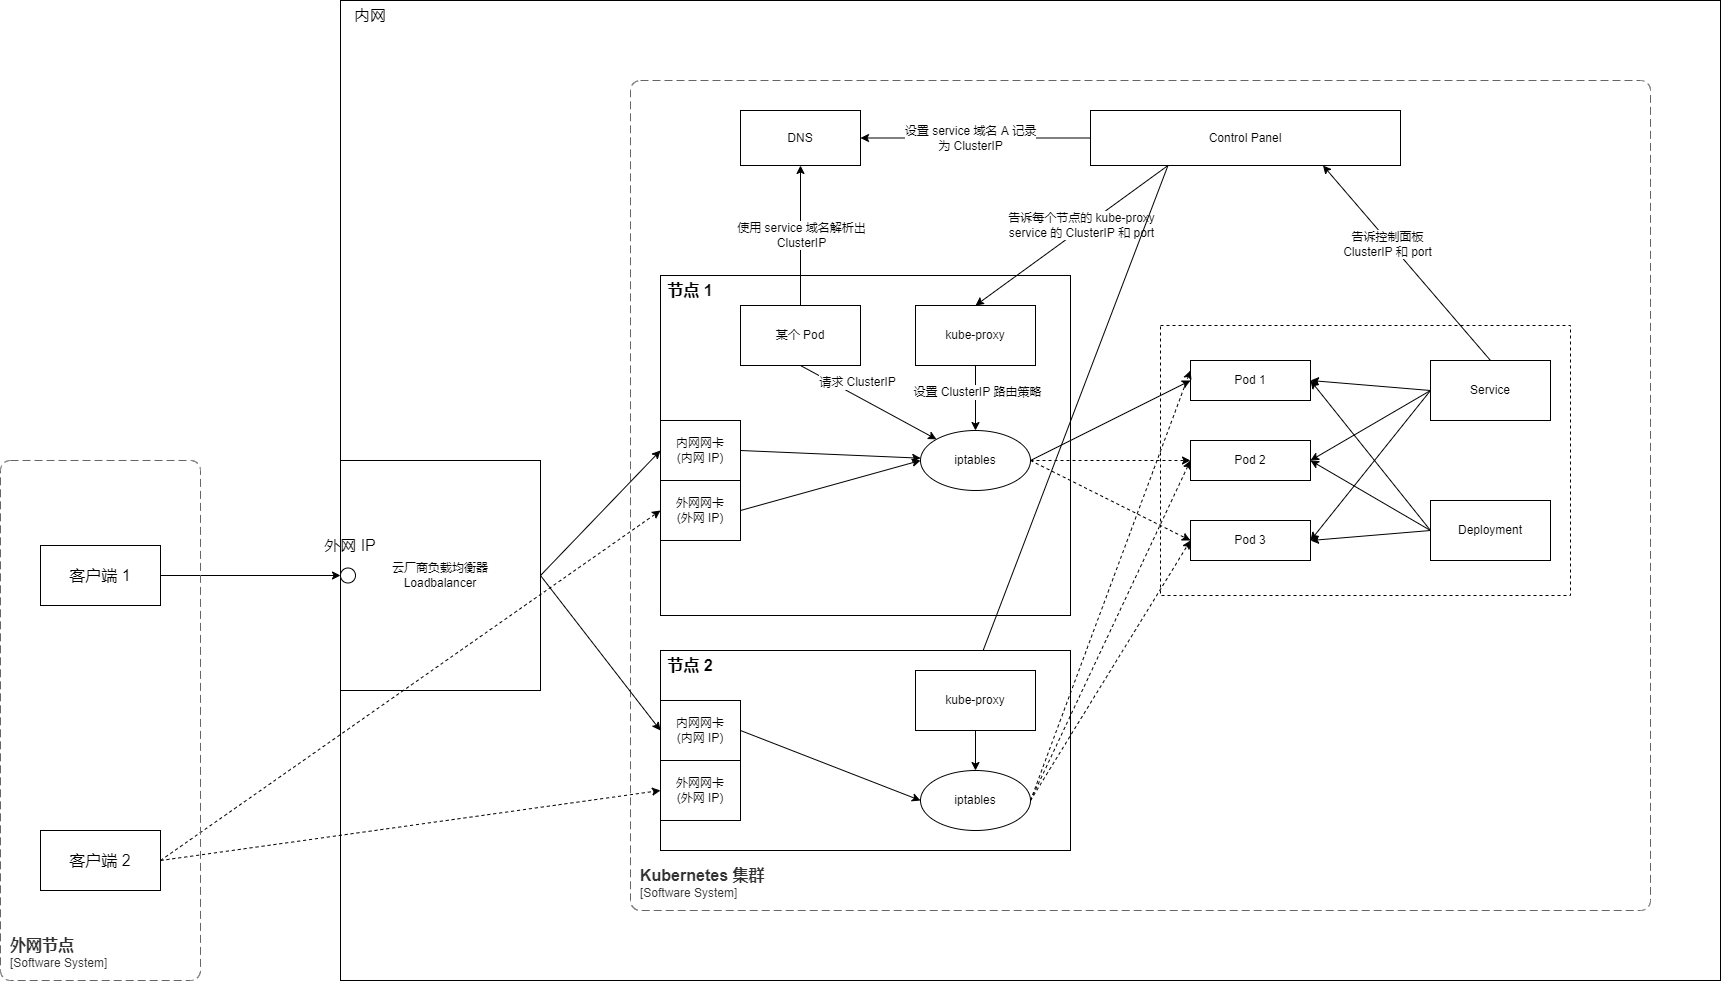

The diagram above was exported from draw.io. Its source (the exported page's mxGraphModel, read from the mxfile embedded in the PNG):
<mxGraphModel dx="1298" dy="683" grid="1" gridSize="10" guides="1" tooltips="1" connect="1" arrows="1" fold="1" page="1" pageScale="1" pageWidth="827" pageHeight="1169" math="0" shadow="0">
  <root>
    <mxCell id="0" />
    <mxCell id="1" parent="0" />
    <mxCell id="lT9hqYADeR-S1GaNldGc-64" value="" style="rounded=0;whiteSpace=wrap;html=1;" vertex="1" parent="1">
      <mxGeometry x="400" y="120" width="1380" height="980" as="geometry" />
    </mxCell>
    <mxCell id="lT9hqYADeR-S1GaNldGc-1" value="" style="rounded=0;whiteSpace=wrap;html=1;dashed=1;" vertex="1" parent="1">
      <mxGeometry x="1220" y="445" width="410" height="270" as="geometry" />
    </mxCell>
    <mxCell id="lT9hqYADeR-S1GaNldGc-2" value="" style="rounded=0;whiteSpace=wrap;html=1;" vertex="1" parent="1">
      <mxGeometry x="720" y="395" width="410" height="340" as="geometry" />
    </mxCell>
    <mxCell id="lT9hqYADeR-S1GaNldGc-3" style="rounded=0;orthogonalLoop=1;jettySize=auto;html=1;exitX=0.5;exitY=1;exitDx=0;exitDy=0;" edge="1" parent="1" source="lT9hqYADeR-S1GaNldGc-7" target="lT9hqYADeR-S1GaNldGc-11">
      <mxGeometry relative="1" as="geometry" />
    </mxCell>
    <mxCell id="lT9hqYADeR-S1GaNldGc-4" value="请求 ClusterIP" style="edgeLabel;html=1;align=center;verticalAlign=middle;resizable=0;points=[];" vertex="1" connectable="0" parent="lT9hqYADeR-S1GaNldGc-3">
      <mxGeometry x="-0.1975" y="-3" relative="1" as="geometry">
        <mxPoint x="3" y="-16" as="offset" />
      </mxGeometry>
    </mxCell>
    <mxCell id="lT9hqYADeR-S1GaNldGc-5" style="edgeStyle=none;rounded=0;orthogonalLoop=1;jettySize=auto;html=1;exitX=0.5;exitY=0;exitDx=0;exitDy=0;entryX=0.5;entryY=1;entryDx=0;entryDy=0;" edge="1" parent="1" source="lT9hqYADeR-S1GaNldGc-7" target="lT9hqYADeR-S1GaNldGc-35">
      <mxGeometry relative="1" as="geometry" />
    </mxCell>
    <mxCell id="lT9hqYADeR-S1GaNldGc-6" value="使用 service 域名解析出&lt;br&gt;ClusterIP" style="edgeLabel;html=1;align=center;verticalAlign=middle;resizable=0;points=[];" vertex="1" connectable="0" parent="lT9hqYADeR-S1GaNldGc-5">
      <mxGeometry x="-0.4443" relative="1" as="geometry">
        <mxPoint y="-32" as="offset" />
      </mxGeometry>
    </mxCell>
    <mxCell id="lT9hqYADeR-S1GaNldGc-7" value="某个 Pod" style="rounded=0;whiteSpace=wrap;html=1;" vertex="1" parent="1">
      <mxGeometry x="800" y="425" width="120" height="60" as="geometry" />
    </mxCell>
    <mxCell id="lT9hqYADeR-S1GaNldGc-8" style="edgeStyle=none;rounded=0;orthogonalLoop=1;jettySize=auto;html=1;exitX=1;exitY=0.5;exitDx=0;exitDy=0;entryX=0;entryY=0.5;entryDx=0;entryDy=0;" edge="1" parent="1" source="lT9hqYADeR-S1GaNldGc-11" target="lT9hqYADeR-S1GaNldGc-15">
      <mxGeometry relative="1" as="geometry" />
    </mxCell>
    <mxCell id="lT9hqYADeR-S1GaNldGc-9" style="edgeStyle=none;rounded=0;orthogonalLoop=1;jettySize=auto;html=1;exitX=1;exitY=0.5;exitDx=0;exitDy=0;entryX=0;entryY=0.5;entryDx=0;entryDy=0;dashed=1;" edge="1" parent="1" source="lT9hqYADeR-S1GaNldGc-11" target="lT9hqYADeR-S1GaNldGc-16">
      <mxGeometry relative="1" as="geometry" />
    </mxCell>
    <mxCell id="lT9hqYADeR-S1GaNldGc-10" style="edgeStyle=none;rounded=0;orthogonalLoop=1;jettySize=auto;html=1;exitX=1;exitY=0.5;exitDx=0;exitDy=0;entryX=0;entryY=0.5;entryDx=0;entryDy=0;dashed=1;" edge="1" parent="1" source="lT9hqYADeR-S1GaNldGc-11" target="lT9hqYADeR-S1GaNldGc-17">
      <mxGeometry relative="1" as="geometry" />
    </mxCell>
    <mxCell id="lT9hqYADeR-S1GaNldGc-11" value="iptables" style="ellipse;whiteSpace=wrap;html=1;" vertex="1" parent="1">
      <mxGeometry x="980" y="550" width="110" height="60" as="geometry" />
    </mxCell>
    <mxCell id="lT9hqYADeR-S1GaNldGc-12" style="edgeStyle=orthogonalEdgeStyle;rounded=0;orthogonalLoop=1;jettySize=auto;html=1;exitX=0.5;exitY=1;exitDx=0;exitDy=0;" edge="1" parent="1" source="lT9hqYADeR-S1GaNldGc-14" target="lT9hqYADeR-S1GaNldGc-11">
      <mxGeometry relative="1" as="geometry" />
    </mxCell>
    <mxCell id="lT9hqYADeR-S1GaNldGc-13" value="设置 ClusterIP 路由策略" style="edgeLabel;html=1;align=center;verticalAlign=middle;resizable=0;points=[];" vertex="1" connectable="0" parent="lT9hqYADeR-S1GaNldGc-12">
      <mxGeometry x="-0.2037" y="1" relative="1" as="geometry">
        <mxPoint as="offset" />
      </mxGeometry>
    </mxCell>
    <mxCell id="lT9hqYADeR-S1GaNldGc-14" value="kube-proxy" style="rounded=0;whiteSpace=wrap;html=1;" vertex="1" parent="1">
      <mxGeometry x="975" y="425" width="120" height="60" as="geometry" />
    </mxCell>
    <mxCell id="lT9hqYADeR-S1GaNldGc-15" value="Pod 1" style="rounded=0;whiteSpace=wrap;html=1;" vertex="1" parent="1">
      <mxGeometry x="1250" y="480" width="120" height="40" as="geometry" />
    </mxCell>
    <mxCell id="lT9hqYADeR-S1GaNldGc-16" value="Pod 2" style="rounded=0;whiteSpace=wrap;html=1;" vertex="1" parent="1">
      <mxGeometry x="1250" y="560" width="120" height="40" as="geometry" />
    </mxCell>
    <mxCell id="lT9hqYADeR-S1GaNldGc-17" value="Pod 3" style="rounded=0;whiteSpace=wrap;html=1;" vertex="1" parent="1">
      <mxGeometry x="1250" y="640" width="120" height="40" as="geometry" />
    </mxCell>
    <mxCell id="lT9hqYADeR-S1GaNldGc-18" style="edgeStyle=none;rounded=0;orthogonalLoop=1;jettySize=auto;html=1;exitX=0;exitY=0.5;exitDx=0;exitDy=0;entryX=1;entryY=0.5;entryDx=0;entryDy=0;" edge="1" parent="1" source="lT9hqYADeR-S1GaNldGc-23" target="lT9hqYADeR-S1GaNldGc-15">
      <mxGeometry relative="1" as="geometry" />
    </mxCell>
    <mxCell id="lT9hqYADeR-S1GaNldGc-19" style="edgeStyle=none;rounded=0;orthogonalLoop=1;jettySize=auto;html=1;exitX=0;exitY=0.5;exitDx=0;exitDy=0;entryX=1;entryY=0.5;entryDx=0;entryDy=0;" edge="1" parent="1" source="lT9hqYADeR-S1GaNldGc-23" target="lT9hqYADeR-S1GaNldGc-16">
      <mxGeometry relative="1" as="geometry" />
    </mxCell>
    <mxCell id="lT9hqYADeR-S1GaNldGc-20" style="edgeStyle=none;rounded=0;orthogonalLoop=1;jettySize=auto;html=1;exitX=0;exitY=0.5;exitDx=0;exitDy=0;entryX=1;entryY=0.5;entryDx=0;entryDy=0;" edge="1" parent="1" source="lT9hqYADeR-S1GaNldGc-23" target="lT9hqYADeR-S1GaNldGc-17">
      <mxGeometry relative="1" as="geometry" />
    </mxCell>
    <mxCell id="lT9hqYADeR-S1GaNldGc-21" style="edgeStyle=none;rounded=0;orthogonalLoop=1;jettySize=auto;html=1;exitX=0.5;exitY=0;exitDx=0;exitDy=0;entryX=0.75;entryY=1;entryDx=0;entryDy=0;" edge="1" parent="1" source="lT9hqYADeR-S1GaNldGc-23" target="lT9hqYADeR-S1GaNldGc-34">
      <mxGeometry relative="1" as="geometry" />
    </mxCell>
    <mxCell id="lT9hqYADeR-S1GaNldGc-22" value="告诉控制面板&lt;br&gt;ClusterIP 和 port" style="edgeLabel;html=1;align=center;verticalAlign=middle;resizable=0;points=[];" vertex="1" connectable="0" parent="lT9hqYADeR-S1GaNldGc-21">
      <mxGeometry x="0.2114" y="3" relative="1" as="geometry">
        <mxPoint as="offset" />
      </mxGeometry>
    </mxCell>
    <mxCell id="lT9hqYADeR-S1GaNldGc-23" value="Service" style="rounded=0;whiteSpace=wrap;html=1;" vertex="1" parent="1">
      <mxGeometry x="1490" y="480" width="120" height="60" as="geometry" />
    </mxCell>
    <mxCell id="lT9hqYADeR-S1GaNldGc-24" style="rounded=0;orthogonalLoop=1;jettySize=auto;html=1;exitX=0;exitY=0.5;exitDx=0;exitDy=0;entryX=1;entryY=0.5;entryDx=0;entryDy=0;" edge="1" parent="1" source="lT9hqYADeR-S1GaNldGc-27" target="lT9hqYADeR-S1GaNldGc-17">
      <mxGeometry relative="1" as="geometry" />
    </mxCell>
    <mxCell id="lT9hqYADeR-S1GaNldGc-25" style="edgeStyle=none;rounded=0;orthogonalLoop=1;jettySize=auto;html=1;exitX=0;exitY=0.5;exitDx=0;exitDy=0;entryX=1;entryY=0.5;entryDx=0;entryDy=0;" edge="1" parent="1" source="lT9hqYADeR-S1GaNldGc-27" target="lT9hqYADeR-S1GaNldGc-16">
      <mxGeometry relative="1" as="geometry" />
    </mxCell>
    <mxCell id="lT9hqYADeR-S1GaNldGc-26" style="edgeStyle=none;rounded=0;orthogonalLoop=1;jettySize=auto;html=1;exitX=0;exitY=0.5;exitDx=0;exitDy=0;entryX=1;entryY=0.5;entryDx=0;entryDy=0;" edge="1" parent="1" source="lT9hqYADeR-S1GaNldGc-27" target="lT9hqYADeR-S1GaNldGc-15">
      <mxGeometry relative="1" as="geometry" />
    </mxCell>
    <mxCell id="lT9hqYADeR-S1GaNldGc-27" value="Deployment" style="rounded=0;whiteSpace=wrap;html=1;" vertex="1" parent="1">
      <mxGeometry x="1490" y="620" width="120" height="60" as="geometry" />
    </mxCell>
    <mxCell id="lT9hqYADeR-S1GaNldGc-28" value="节点 1" style="text;html=1;strokeColor=none;fillColor=none;align=center;verticalAlign=middle;whiteSpace=wrap;rounded=0;fontStyle=1;fontSize=16;" vertex="1" parent="1">
      <mxGeometry x="720" y="395" width="60" height="30" as="geometry" />
    </mxCell>
    <mxCell id="lT9hqYADeR-S1GaNldGc-29" style="edgeStyle=none;rounded=0;orthogonalLoop=1;jettySize=auto;html=1;exitX=0.25;exitY=1;exitDx=0;exitDy=0;entryX=0.5;entryY=0;entryDx=0;entryDy=0;" edge="1" parent="1" source="lT9hqYADeR-S1GaNldGc-34" target="lT9hqYADeR-S1GaNldGc-14">
      <mxGeometry relative="1" as="geometry" />
    </mxCell>
    <mxCell id="lT9hqYADeR-S1GaNldGc-30" value="告诉每个节点的 kube-proxy&lt;br&gt;service 的 ClusterIP 和 port" style="edgeLabel;html=1;align=center;verticalAlign=middle;resizable=0;points=[];" vertex="1" connectable="0" parent="lT9hqYADeR-S1GaNldGc-29">
      <mxGeometry x="-0.122" y="-3" relative="1" as="geometry">
        <mxPoint as="offset" />
      </mxGeometry>
    </mxCell>
    <mxCell id="lT9hqYADeR-S1GaNldGc-31" style="edgeStyle=none;rounded=0;orthogonalLoop=1;jettySize=auto;html=1;exitX=0;exitY=0.5;exitDx=0;exitDy=0;" edge="1" parent="1" source="lT9hqYADeR-S1GaNldGc-34" target="lT9hqYADeR-S1GaNldGc-35">
      <mxGeometry relative="1" as="geometry" />
    </mxCell>
    <mxCell id="lT9hqYADeR-S1GaNldGc-32" value="设置 service 域名 A 记录&lt;br&gt;为 ClusterIP" style="edgeLabel;html=1;align=center;verticalAlign=middle;resizable=0;points=[];" vertex="1" connectable="0" parent="lT9hqYADeR-S1GaNldGc-31">
      <mxGeometry x="0.3561" y="4" relative="1" as="geometry">
        <mxPoint x="36" y="-4" as="offset" />
      </mxGeometry>
    </mxCell>
    <mxCell id="lT9hqYADeR-S1GaNldGc-33" style="edgeStyle=none;rounded=0;orthogonalLoop=1;jettySize=auto;html=1;exitX=0.25;exitY=1;exitDx=0;exitDy=0;entryX=0.5;entryY=0;entryDx=0;entryDy=0;" edge="1" parent="1" source="lT9hqYADeR-S1GaNldGc-34" target="lT9hqYADeR-S1GaNldGc-52">
      <mxGeometry relative="1" as="geometry" />
    </mxCell>
    <mxCell id="lT9hqYADeR-S1GaNldGc-34" value="Control Panel" style="rounded=0;whiteSpace=wrap;html=1;" vertex="1" parent="1">
      <mxGeometry x="1150" y="230" width="310" height="55" as="geometry" />
    </mxCell>
    <mxCell id="lT9hqYADeR-S1GaNldGc-35" value="DNS" style="rounded=0;whiteSpace=wrap;html=1;" vertex="1" parent="1">
      <mxGeometry x="800" y="230" width="120" height="55" as="geometry" />
    </mxCell>
    <object placeholders="1" c4Name="Kubernetes 集群" c4Type="SystemScopeBoundary" c4Application="Software System" label="&lt;font style=&quot;font-size: 16px&quot;&gt;&lt;b&gt;&lt;div style=&quot;text-align: left&quot;&gt;%c4Name%&lt;/div&gt;&lt;/b&gt;&lt;/font&gt;&lt;div style=&quot;text-align: left&quot;&gt;[%c4Application%]&lt;/div&gt;" id="lT9hqYADeR-S1GaNldGc-36">
      <mxCell style="rounded=1;fontSize=11;whiteSpace=wrap;html=1;dashed=1;arcSize=20;fillColor=none;strokeColor=#666666;fontColor=#333333;labelBackgroundColor=none;align=left;verticalAlign=bottom;labelBorderColor=none;spacingTop=0;spacing=10;dashPattern=8 4;metaEdit=1;rotatable=0;perimeter=rectanglePerimeter;noLabel=0;labelPadding=0;allowArrows=0;connectable=0;expand=0;recursiveResize=0;editable=1;pointerEvents=0;absoluteArcSize=1;points=[[0.25,0,0],[0.5,0,0],[0.75,0,0],[1,0.25,0],[1,0.5,0],[1,0.75,0],[0.75,1,0],[0.5,1,0],[0.25,1,0],[0,0.75,0],[0,0.5,0],[0,0.25,0]];" vertex="1" parent="1">
        <mxGeometry x="690" y="200" width="1020" height="830" as="geometry" />
      </mxCell>
    </object>
    <mxCell id="lT9hqYADeR-S1GaNldGc-37" style="rounded=0;orthogonalLoop=1;jettySize=auto;html=1;exitX=1;exitY=0.5;exitDx=0;exitDy=0;" edge="1" parent="1" source="lT9hqYADeR-S1GaNldGc-38" target="lT9hqYADeR-S1GaNldGc-11">
      <mxGeometry relative="1" as="geometry" />
    </mxCell>
    <mxCell id="lT9hqYADeR-S1GaNldGc-38" value="内网网卡&lt;br&gt;(内网 IP)" style="rounded=0;whiteSpace=wrap;html=1;" vertex="1" parent="1">
      <mxGeometry x="720" y="540" width="80" height="60" as="geometry" />
    </mxCell>
    <mxCell id="lT9hqYADeR-S1GaNldGc-39" style="edgeStyle=none;rounded=0;orthogonalLoop=1;jettySize=auto;html=1;exitX=1;exitY=0.5;exitDx=0;exitDy=0;entryX=0;entryY=0.5;entryDx=0;entryDy=0;" edge="1" parent="1" source="lT9hqYADeR-S1GaNldGc-40" target="lT9hqYADeR-S1GaNldGc-11">
      <mxGeometry relative="1" as="geometry" />
    </mxCell>
    <mxCell id="lT9hqYADeR-S1GaNldGc-40" value="外网网卡&lt;br&gt;(外网 IP)" style="rounded=0;whiteSpace=wrap;html=1;" vertex="1" parent="1">
      <mxGeometry x="720" y="600" width="80" height="60" as="geometry" />
    </mxCell>
    <mxCell id="lT9hqYADeR-S1GaNldGc-46" value="" style="rounded=0;whiteSpace=wrap;html=1;" vertex="1" parent="1">
      <mxGeometry x="720" y="770" width="410" height="200" as="geometry" />
    </mxCell>
    <mxCell id="lT9hqYADeR-S1GaNldGc-47" style="edgeStyle=none;rounded=0;orthogonalLoop=1;jettySize=auto;html=1;exitX=1;exitY=0.5;exitDx=0;exitDy=0;entryX=0;entryY=0.25;entryDx=0;entryDy=0;dashed=1;" edge="1" parent="1" source="lT9hqYADeR-S1GaNldGc-50" target="lT9hqYADeR-S1GaNldGc-15">
      <mxGeometry relative="1" as="geometry" />
    </mxCell>
    <mxCell id="lT9hqYADeR-S1GaNldGc-48" style="edgeStyle=none;rounded=0;orthogonalLoop=1;jettySize=auto;html=1;exitX=1;exitY=0.5;exitDx=0;exitDy=0;entryX=0;entryY=0.5;entryDx=0;entryDy=0;dashed=1;" edge="1" parent="1" source="lT9hqYADeR-S1GaNldGc-50" target="lT9hqYADeR-S1GaNldGc-16">
      <mxGeometry relative="1" as="geometry" />
    </mxCell>
    <mxCell id="lT9hqYADeR-S1GaNldGc-49" style="edgeStyle=none;rounded=0;orthogonalLoop=1;jettySize=auto;html=1;exitX=1;exitY=0.5;exitDx=0;exitDy=0;entryX=0;entryY=0.5;entryDx=0;entryDy=0;dashed=1;" edge="1" parent="1" source="lT9hqYADeR-S1GaNldGc-50" target="lT9hqYADeR-S1GaNldGc-17">
      <mxGeometry relative="1" as="geometry" />
    </mxCell>
    <mxCell id="lT9hqYADeR-S1GaNldGc-50" value="iptables" style="ellipse;whiteSpace=wrap;html=1;" vertex="1" parent="1">
      <mxGeometry x="980" y="890" width="110" height="60" as="geometry" />
    </mxCell>
    <mxCell id="lT9hqYADeR-S1GaNldGc-51" style="edgeStyle=none;rounded=0;orthogonalLoop=1;jettySize=auto;html=1;exitX=0.5;exitY=1;exitDx=0;exitDy=0;entryX=0.5;entryY=0;entryDx=0;entryDy=0;" edge="1" parent="1" source="lT9hqYADeR-S1GaNldGc-52" target="lT9hqYADeR-S1GaNldGc-50">
      <mxGeometry relative="1" as="geometry" />
    </mxCell>
    <mxCell id="lT9hqYADeR-S1GaNldGc-52" value="kube-proxy" style="rounded=0;whiteSpace=wrap;html=1;" vertex="1" parent="1">
      <mxGeometry x="975" y="790" width="120" height="60" as="geometry" />
    </mxCell>
    <mxCell id="lT9hqYADeR-S1GaNldGc-53" style="edgeStyle=none;rounded=0;orthogonalLoop=1;jettySize=auto;html=1;exitX=1;exitY=0.5;exitDx=0;exitDy=0;entryX=0;entryY=0.5;entryDx=0;entryDy=0;" edge="1" parent="1" source="lT9hqYADeR-S1GaNldGc-54" target="lT9hqYADeR-S1GaNldGc-50">
      <mxGeometry relative="1" as="geometry" />
    </mxCell>
    <mxCell id="lT9hqYADeR-S1GaNldGc-54" value="内网网卡&lt;br&gt;(内网 IP)" style="rounded=0;whiteSpace=wrap;html=1;" vertex="1" parent="1">
      <mxGeometry x="720" y="820" width="80" height="60" as="geometry" />
    </mxCell>
    <mxCell id="lT9hqYADeR-S1GaNldGc-55" value="外网网卡&lt;br&gt;(外网 IP)" style="rounded=0;whiteSpace=wrap;html=1;" vertex="1" parent="1">
      <mxGeometry x="720" y="880" width="80" height="60" as="geometry" />
    </mxCell>
    <mxCell id="lT9hqYADeR-S1GaNldGc-58" value="节点 2" style="text;html=1;strokeColor=none;fillColor=none;align=center;verticalAlign=middle;whiteSpace=wrap;rounded=0;fontStyle=1;fontSize=16;" vertex="1" parent="1">
      <mxGeometry x="720" y="770" width="60" height="30" as="geometry" />
    </mxCell>
    <mxCell id="lT9hqYADeR-S1GaNldGc-61" style="rounded=0;orthogonalLoop=1;jettySize=auto;html=1;exitX=1;exitY=0.5;exitDx=0;exitDy=0;entryX=0;entryY=0.5;entryDx=0;entryDy=0;" edge="1" parent="1" source="lT9hqYADeR-S1GaNldGc-60" target="lT9hqYADeR-S1GaNldGc-38">
      <mxGeometry relative="1" as="geometry" />
    </mxCell>
    <mxCell id="lT9hqYADeR-S1GaNldGc-62" style="edgeStyle=none;rounded=0;orthogonalLoop=1;jettySize=auto;html=1;exitX=1;exitY=0.5;exitDx=0;exitDy=0;entryX=0;entryY=0.5;entryDx=0;entryDy=0;" edge="1" parent="1" source="lT9hqYADeR-S1GaNldGc-60" target="lT9hqYADeR-S1GaNldGc-54">
      <mxGeometry relative="1" as="geometry" />
    </mxCell>
    <mxCell id="lT9hqYADeR-S1GaNldGc-60" value="云厂商负载均衡器&lt;br&gt;Loadbalancer" style="rounded=0;whiteSpace=wrap;html=1;" vertex="1" parent="1">
      <mxGeometry x="400" y="580" width="200" height="230" as="geometry" />
    </mxCell>
    <mxCell id="lT9hqYADeR-S1GaNldGc-65" value="内网" style="text;html=1;strokeColor=none;fillColor=none;align=center;verticalAlign=middle;whiteSpace=wrap;rounded=0;fontSize=16;" vertex="1" parent="1">
      <mxGeometry x="400" y="120" width="60" height="30" as="geometry" />
    </mxCell>
    <mxCell id="lT9hqYADeR-S1GaNldGc-67" value="客户端 1" style="rounded=0;whiteSpace=wrap;html=1;fontSize=16;" vertex="1" parent="1">
      <mxGeometry x="100" y="665" width="120" height="60" as="geometry" />
    </mxCell>
    <mxCell id="lT9hqYADeR-S1GaNldGc-70" style="edgeStyle=none;rounded=0;orthogonalLoop=1;jettySize=auto;html=1;exitX=1;exitY=0.5;exitDx=0;exitDy=0;entryX=0;entryY=0.5;entryDx=0;entryDy=0;fontSize=16;dashed=1;" edge="1" parent="1" source="lT9hqYADeR-S1GaNldGc-69" target="lT9hqYADeR-S1GaNldGc-55">
      <mxGeometry relative="1" as="geometry" />
    </mxCell>
    <mxCell id="lT9hqYADeR-S1GaNldGc-71" style="edgeStyle=none;rounded=0;orthogonalLoop=1;jettySize=auto;html=1;exitX=1;exitY=0.5;exitDx=0;exitDy=0;entryX=0;entryY=0.5;entryDx=0;entryDy=0;fontSize=16;dashed=1;" edge="1" parent="1" source="lT9hqYADeR-S1GaNldGc-69" target="lT9hqYADeR-S1GaNldGc-40">
      <mxGeometry relative="1" as="geometry" />
    </mxCell>
    <mxCell id="lT9hqYADeR-S1GaNldGc-69" value="客户端 2" style="rounded=0;whiteSpace=wrap;html=1;fontSize=16;" vertex="1" parent="1">
      <mxGeometry x="100" y="950" width="120" height="60" as="geometry" />
    </mxCell>
    <mxCell id="lT9hqYADeR-S1GaNldGc-72" value="" style="ellipse;whiteSpace=wrap;html=1;aspect=fixed;fontSize=16;" vertex="1" parent="1">
      <mxGeometry x="400" y="687.5" width="15" height="15" as="geometry" />
    </mxCell>
    <mxCell id="lT9hqYADeR-S1GaNldGc-73" value="" style="edgeStyle=none;rounded=0;orthogonalLoop=1;jettySize=auto;html=1;exitX=1;exitY=0.5;exitDx=0;exitDy=0;fontSize=16;endArrow=classic;endFill=1;entryX=0;entryY=0.5;entryDx=0;entryDy=0;" edge="1" parent="1" source="lT9hqYADeR-S1GaNldGc-67" target="lT9hqYADeR-S1GaNldGc-72">
      <mxGeometry relative="1" as="geometry">
        <mxPoint x="219.99999999999977" y="695" as="sourcePoint" />
        <mxPoint x="350" y="720" as="targetPoint" />
      </mxGeometry>
    </mxCell>
    <mxCell id="lT9hqYADeR-S1GaNldGc-74" value="外网 IP" style="text;html=1;strokeColor=none;fillColor=none;align=center;verticalAlign=middle;whiteSpace=wrap;rounded=0;fontSize=16;" vertex="1" parent="1">
      <mxGeometry x="380" y="650" width="60" height="30" as="geometry" />
    </mxCell>
    <object placeholders="1" c4Name="外网节点" c4Type="SystemScopeBoundary" c4Application="Software System" label="&lt;font style=&quot;font-size: 16px&quot;&gt;&lt;b&gt;&lt;div style=&quot;text-align: left&quot;&gt;%c4Name%&lt;/div&gt;&lt;/b&gt;&lt;/font&gt;&lt;div style=&quot;text-align: left&quot;&gt;[%c4Application%]&lt;/div&gt;" id="lT9hqYADeR-S1GaNldGc-75">
      <mxCell style="rounded=1;fontSize=11;whiteSpace=wrap;html=1;dashed=1;arcSize=20;fillColor=none;strokeColor=#666666;fontColor=#333333;labelBackgroundColor=none;align=left;verticalAlign=bottom;labelBorderColor=none;spacingTop=0;spacing=10;dashPattern=8 4;metaEdit=1;rotatable=0;perimeter=rectanglePerimeter;noLabel=0;labelPadding=0;allowArrows=0;connectable=0;expand=0;recursiveResize=0;editable=1;pointerEvents=0;absoluteArcSize=1;points=[[0.25,0,0],[0.5,0,0],[0.75,0,0],[1,0.25,0],[1,0.5,0],[1,0.75,0],[0.75,1,0],[0.5,1,0],[0.25,1,0],[0,0.75,0],[0,0.5,0],[0,0.25,0]];" vertex="1" parent="1">
        <mxGeometry x="60" y="580" width="200" height="520" as="geometry" />
      </mxCell>
    </object>
  </root>
</mxGraphModel>